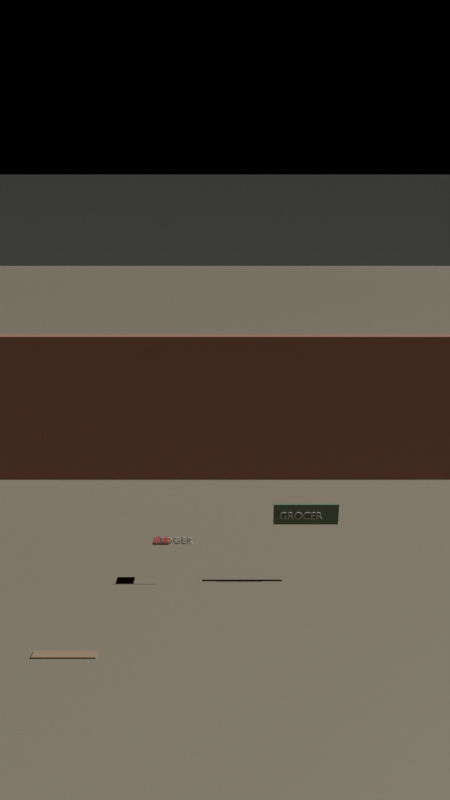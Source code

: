 # Source: mended.blend  (saved by Blender 5.2.45; exported with 4.5.12 LTS)
import bpy
from mathutils import Matrix  # noqa: F401  (used for matrix-valued properties, if any)

bpy.ops.wm.read_factory_settings(use_empty=True)
scene = bpy.context.scene
scene.name = 'Scene'

# ---- materials (node trees are filled in below, after node groups)
mat_ground_colour = bpy.data.materials.new('ground colour')
mat_wall_north_colour = bpy.data.materials.new('Wall north colour')
mat_shop_sign_colour = bpy.data.materials.new('Shop sign colour')
mat_ledger_book_colour = bpy.data.materials.new('Ledger book colour')
mat_floor_board_1_colour = bpy.data.materials.new('Floor board 1 colour')
mat_far_hills_colour = bpy.data.materials.new('Far hills colour')
mat_distant_mill_colour = bpy.data.materials.new('Distant mill colour')

# ---- material node trees
mat_ground_colour.use_nodes = True; mat_ground_colour.node_tree.nodes.clear()
_N = mat_ground_colour.node_tree.nodes; _L = mat_ground_colour.node_tree.links
n0 = _N.new('ShaderNodeBsdfPrincipled'); n0.name = 'Principled BSDF'; n0.location = (-200, 100)
n0.inputs[0].default_value = (0.3, 0.27, 0.2, 1.0)
n0.inputs[10].default_value = 0.005
n1 = _N.new('ShaderNodeOutputMaterial'); n1.name = 'Material Output'; n1.location = (200, 100)
_L.new(n0.outputs[0], n1.inputs[0])
n1.is_active_output = True
mat_wall_north_colour.use_nodes = True; mat_wall_north_colour.node_tree.nodes.clear()
_N = mat_wall_north_colour.node_tree.nodes; _L = mat_wall_north_colour.node_tree.links
n0 = _N.new('ShaderNodeBsdfPrincipled'); n0.name = 'Principled BSDF'; n0.location = (-200, 100)
n0.inputs[0].default_value = (0.5, 0.25, 0.2, 1.0)
n0.inputs[10].default_value = 0.005
n1 = _N.new('ShaderNodeOutputMaterial'); n1.name = 'Material Output'; n1.location = (200, 100)
_L.new(n0.outputs[0], n1.inputs[0])
n1.is_active_output = True
mat_shop_sign_colour.use_nodes = True; mat_shop_sign_colour.node_tree.nodes.clear()
_N = mat_shop_sign_colour.node_tree.nodes; _L = mat_shop_sign_colour.node_tree.links
n0 = _N.new('ShaderNodeBsdfPrincipled'); n0.name = 'Principled BSDF'; n0.location = (-200, 100)
n0.inputs[0].default_value = (0.2, 0.3, 0.2, 1.0)
n0.inputs[10].default_value = 0.005
n1 = _N.new('ShaderNodeOutputMaterial'); n1.name = 'Material Output'; n1.location = (200, 100)
_L.new(n0.outputs[0], n1.inputs[0])
n1.is_active_output = True
mat_ledger_book_colour.use_nodes = True; mat_ledger_book_colour.node_tree.nodes.clear()
_N = mat_ledger_book_colour.node_tree.nodes; _L = mat_ledger_book_colour.node_tree.links
n0 = _N.new('ShaderNodeBsdfPrincipled'); n0.name = 'Principled BSDF'; n0.location = (-200, 100)
n0.inputs[0].default_value = (0.4, 0.1, 0.1, 1.0)
n0.inputs[10].default_value = 0.005
n1 = _N.new('ShaderNodeOutputMaterial'); n1.name = 'Material Output'; n1.location = (200, 100)
_L.new(n0.outputs[0], n1.inputs[0])
n1.is_active_output = True
mat_floor_board_1_colour.use_nodes = True; mat_floor_board_1_colour.node_tree.nodes.clear()
_N = mat_floor_board_1_colour.node_tree.nodes; _L = mat_floor_board_1_colour.node_tree.links
n0 = _N.new('ShaderNodeBsdfPrincipled'); n0.name = 'Principled BSDF'; n0.location = (-200, 100)
n0.inputs[0].default_value = (0.4, 0.3, 0.2, 1.0)
n0.inputs[10].default_value = 0.005
n1 = _N.new('ShaderNodeOutputMaterial'); n1.name = 'Material Output'; n1.location = (200, 100)
_L.new(n0.outputs[0], n1.inputs[0])
n1.is_active_output = True
mat_far_hills_colour.use_nodes = True; mat_far_hills_colour.node_tree.nodes.clear()
_N = mat_far_hills_colour.node_tree.nodes; _L = mat_far_hills_colour.node_tree.links
n0 = _N.new('ShaderNodeBsdfPrincipled'); n0.name = 'Principled BSDF'; n0.location = (-200, 100)
n0.inputs[0].default_value = (0.45, 0.5, 0.6, 1.0)
n0.inputs[10].default_value = 0.005
n1 = _N.new('ShaderNodeOutputMaterial'); n1.name = 'Material Output'; n1.location = (200, 100)
_L.new(n0.outputs[0], n1.inputs[0])
n1.is_active_output = True
mat_distant_mill_colour.use_nodes = True; mat_distant_mill_colour.node_tree.nodes.clear()
_N = mat_distant_mill_colour.node_tree.nodes; _L = mat_distant_mill_colour.node_tree.links
n0 = _N.new('ShaderNodeBsdfPrincipled'); n0.name = 'Principled BSDF'; n0.location = (-200, 100)
n0.inputs[0].default_value = (0.4, 0.3, 0.25, 1.0)
n0.inputs[10].default_value = 0.005
n1 = _N.new('ShaderNodeOutputMaterial'); n1.name = 'Material Output'; n1.location = (200, 100)
_L.new(n0.outputs[0], n1.inputs[0])
n1.is_active_output = True

# ---- cameras
cam_camera_a = bpy.data.cameras.new('Camera A')
cam_camera_a.clip_end = 2000.0
cam_camera_a.lens = 24.0

# ---- lights
light_sun = bpy.data.lights.new('Sun', 'SUN')
light_sun.energy = 3.0

# ---- meshes
me_ground_yard = bpy.data.meshes.new('Ground yard')
me_ground_yard.from_pydata([(-2000.0, -2000.0, 0.0), (2000.0, -2000.0, 0.0), (2000.0, 2000.0, 0.0), (-2000.0, 2000.0, 0.0)], [], [(0, 1, 2, 3)])
me_ground_yard.materials.append(mat_ground_colour)
me_ground_yard.update()
me_wall_north = bpy.data.meshes.new('Wall north')
me_wall_north.from_pydata([(-20.0, -0.2, -2.0), (-20.0, -0.2, 2.0), (-20.0, 0.2, -2.0), (-20.0, 0.2, 2.0), (20.0, -0.2, -2.0), (20.0, -0.2, 2.0), (20.0, 0.2, -2.0), (20.0, 0.2, 2.0)], [], [(0, 1, 3, 2), (2, 3, 7, 6), (6, 7, 5, 4), (4, 5, 1, 0), (2, 6, 4, 0), (7, 3, 1, 5)])
me_wall_north.materials.append(mat_wall_north_colour)
me_wall_north.update()
me_shop_sign = bpy.data.meshes.new('Shop sign')
me_shop_sign.from_pydata([(-0.6, -0.025, -0.2), (-0.6, -0.025, 0.2), (-0.6, 0.025, -0.2), (-0.6, 0.025, 0.2), (0.6, -0.025, -0.2), (0.6, -0.025, 0.2), (0.6, 0.025, -0.2), (0.6, 0.025, 0.2)], [], [(0, 1, 3, 2), (2, 3, 7, 6), (6, 7, 5, 4), (4, 5, 1, 0), (2, 6, 4, 0), (7, 3, 1, 5)])
me_shop_sign.materials.append(mat_shop_sign_colour)
me_shop_sign.update()
me_ledger_book = bpy.data.meshes.new('Ledger book')
me_ledger_book.from_pydata([(-0.15, -0.11, -0.025), (-0.15, -0.11, 0.025), (-0.15, 0.11, -0.025), (-0.15, 0.11, 0.025), (0.15, -0.11, -0.025), (0.15, -0.11, 0.025), (0.15, 0.11, -0.025), (0.15, 0.11, 0.025)], [], [(0, 1, 3, 2), (2, 3, 7, 6), (6, 7, 5, 4), (4, 5, 1, 0), (2, 6, 4, 0), (7, 3, 1, 5)])
me_ledger_book.materials.append(mat_ledger_book_colour)
me_ledger_book.update()
me_floor_board_1 = bpy.data.meshes.new('Floor board 1')
me_floor_board_1.from_pydata([(-0.5, -0.075, -0.015), (-0.5, -0.075, 0.015), (-0.5, 0.075, -0.015), (-0.5, 0.075, 0.015), (0.5, -0.075, -0.015), (0.5, -0.075, 0.015), (0.5, 0.075, -0.015), (0.5, 0.075, 0.015)], [], [(0, 1, 3, 2), (2, 3, 7, 6), (6, 7, 5, 4), (4, 5, 1, 0), (2, 6, 4, 0), (7, 3, 1, 5)])
me_floor_board_1.materials.append(mat_floor_board_1_colour)
me_floor_board_1.update()
me_far_hills = bpy.data.meshes.new('Far hills')
me_far_hills.from_pydata([(-300.0, -20.0, -30.0), (-300.0, -20.0, 30.0), (-300.0, 20.0, -30.0), (-300.0, 20.0, 30.0), (300.0, -20.0, -30.0), (300.0, -20.0, 30.0), (300.0, 20.0, -30.0), (300.0, 20.0, 30.0)], [], [(0, 1, 3, 2), (2, 3, 7, 6), (6, 7, 5, 4), (4, 5, 1, 0), (2, 6, 4, 0), (7, 3, 1, 5)])
me_far_hills.materials.append(mat_far_hills_colour)
me_far_hills.update()
me_distant_mill = bpy.data.meshes.new('Distant mill')
me_distant_mill.from_pydata([(-6.0, -6.0, -15.0), (-6.0, -6.0, 15.0), (-6.0, 6.0, -15.0), (-6.0, 6.0, 15.0), (6.0, -6.0, -15.0), (6.0, -6.0, 15.0), (6.0, 6.0, -15.0), (6.0, 6.0, 15.0)], [], [(0, 1, 3, 2), (2, 3, 7, 6), (6, 7, 5, 4), (4, 5, 1, 0), (2, 6, 4, 0), (7, 3, 1, 5)])
me_distant_mill.materials.append(mat_distant_mill_colour)
me_distant_mill.update()

# ---- curves / text
txt_shop_sign_lettering = bpy.data.curves.new('Shop sign lettering', 'FONT')
txt_shop_sign_lettering.dimensions = '2D'
txt_shop_sign_lettering.body = 'GROCER'
txt_shop_sign_lettering.extrude = 0.005
txt_shop_sign_lettering.size = 0.2
txt_ledger_book_title = bpy.data.curves.new('Ledger book title', 'FONT')
txt_ledger_book_title.dimensions = '2D'
txt_ledger_book_title.body = 'LEDGER'
txt_ledger_book_title.extrude = 0.005
txt_ledger_book_title.size = 0.2

# ---- objects
ob_ground_yard = bpy.data.objects.new('Ground yard', me_ground_yard)
ob_wall_north = bpy.data.objects.new('Wall north', me_wall_north)
ob_shop_sign = bpy.data.objects.new('Shop sign', me_shop_sign)
ob_shop_sign_lettering = bpy.data.objects.new('Shop sign lettering', txt_shop_sign_lettering)
ob_ledger_book = bpy.data.objects.new('Ledger book', me_ledger_book)
ob_ledger_book_title = bpy.data.objects.new('Ledger book title', txt_ledger_book_title)
ob_floor_board_1 = bpy.data.objects.new('Floor board 1', me_floor_board_1)
ob_far_hills = bpy.data.objects.new('Far hills', me_far_hills)
ob_distant_mill = bpy.data.objects.new('Distant mill', me_distant_mill)
ob_camera_a = bpy.data.objects.new('Camera A', cam_camera_a)
ob_sun = bpy.data.objects.new('Sun', light_sun)

# ---- transforms, parenting, visibility, modifiers, constraints
ob_ground_yard.location = (0.0, 0.0, 0.0)
ob_wall_north.location = (0.0, 6.0, 2.0)
ob_shop_sign.location = (1.5, 1.0, 1.4)
ob_shop_sign_lettering.location = (1.0, 0.96, 1.32)
ob_shop_sign_lettering.rotation_euler = (1.571, 0.0, 0.0)
ob_ledger_book.location = (-1.2, 1.0, 0.85)
ob_ledger_book_title.location = (-1.32, 0.88, 0.85)
ob_ledger_book_title.rotation_euler = (1.571, 0.0, 0.0)
ob_floor_board_1.location = (-2.5, -1.0, 0.015)
ob_far_hills.location = (0.0, 400.0, 30.0)
ob_far_hills.visible_shadow = False
ob_distant_mill.location = (150.0, 140.0, 15.0)
ob_distant_mill.visible_shadow = False
ob_camera_a.location = (0.0, -8.0, 6.0)
ob_camera_a.rotation_euler = (1.309, 0.0, 0.0)
ob_sun.location = (0.0, 0.0, 0.0)
ob_sun.rotation_euler = (0.6981, -1.98e-08, 1.571)

# ---- collection membership
scene.collection.objects.link(ob_ground_yard)
scene.collection.objects.link(ob_wall_north)
scene.collection.objects.link(ob_shop_sign)
scene.collection.objects.link(ob_shop_sign_lettering)
scene.collection.objects.link(ob_ledger_book)
scene.collection.objects.link(ob_ledger_book_title)
scene.collection.objects.link(ob_floor_board_1)
scene.collection.objects.link(ob_far_hills)
scene.collection.objects.link(ob_distant_mill)
scene.collection.objects.link(ob_camera_a)
scene.collection.objects.link(ob_sun)

# ---- scene / render settings (as saved in the file)
scene.camera = ob_camera_a
scene.frame_start = 1; scene.frame_end = 250; scene.frame_set(1)
scene.render.engine = 'BLENDER_EEVEE_NEXT'
scene.render.resolution_x = 1080
scene.render.resolution_y = 1920
scene.render.bake_bias = 0.0
scene.render.bake_samples = 0
scene.render.compositor_device = 'GPU'
scene.eevee.use_volume_custom_range = False
scene.eevee.fast_gi_thickness_near = 0.1
scene.eevee.fast_gi_thickness_far = 0.0
scene.eevee.ray_tracing_options.screen_trace_thickness = 0.1
bpy.context.view_layer.update()
